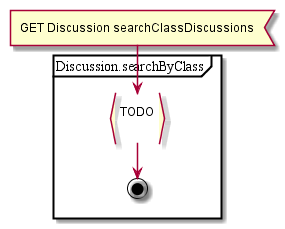

The diagram above was rendered by PlantUML. Its source (embedded in the PNG):
@startuml
:GET Discussion searchClassDiscussions<
partition Discussion.searchByClass {
:TODO
}
stop
@enduml